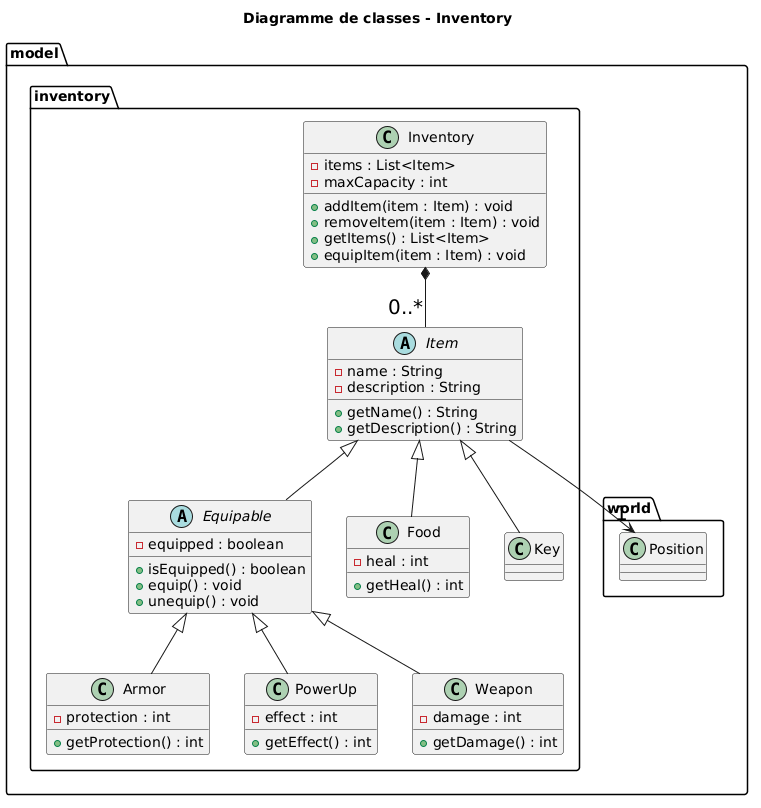

The diagram above was rendered by PlantUML. Its source (embedded in the PNG):
@startuml
skinparam ArrowFontSize 20

title Diagramme de classes - Inventory

package "model.inventory" {
  abstract class Item {
    - name : String
    - description : String
    + getName() : String
    + getDescription() : String
  }

  abstract class Equipable {
    - equipped : boolean
    + isEquipped() : boolean
    + equip() : void
    + unequip() : void
  }

  class Armor {
    - protection : int
    + getProtection() : int
  }

  class Food {
    - heal : int
    + getHeal() : int
  }

  class Inventory {
    - items : List<Item>
    - maxCapacity : int
    + addItem(item : Item) : void
    + removeItem(item : Item) : void
    + getItems() : List<Item>
    + equipItem(item : Item) : void
  }

  class Key {
  }

  class PowerUp {
    - effect : int
    + getEffect() : int
  }

  class Weapon {
    - damage : int
    + getDamage() : int
  }
}

package "model.world"{
    class Position
}

Inventory *-- "0..*" Item

Item <|-- Equipable
Item <|-- Food
Item <|-- Key
Equipable <|-- Armor
Equipable <|-- PowerUp
Equipable <|-- Weapon

Item --> "1" Position
@enduml